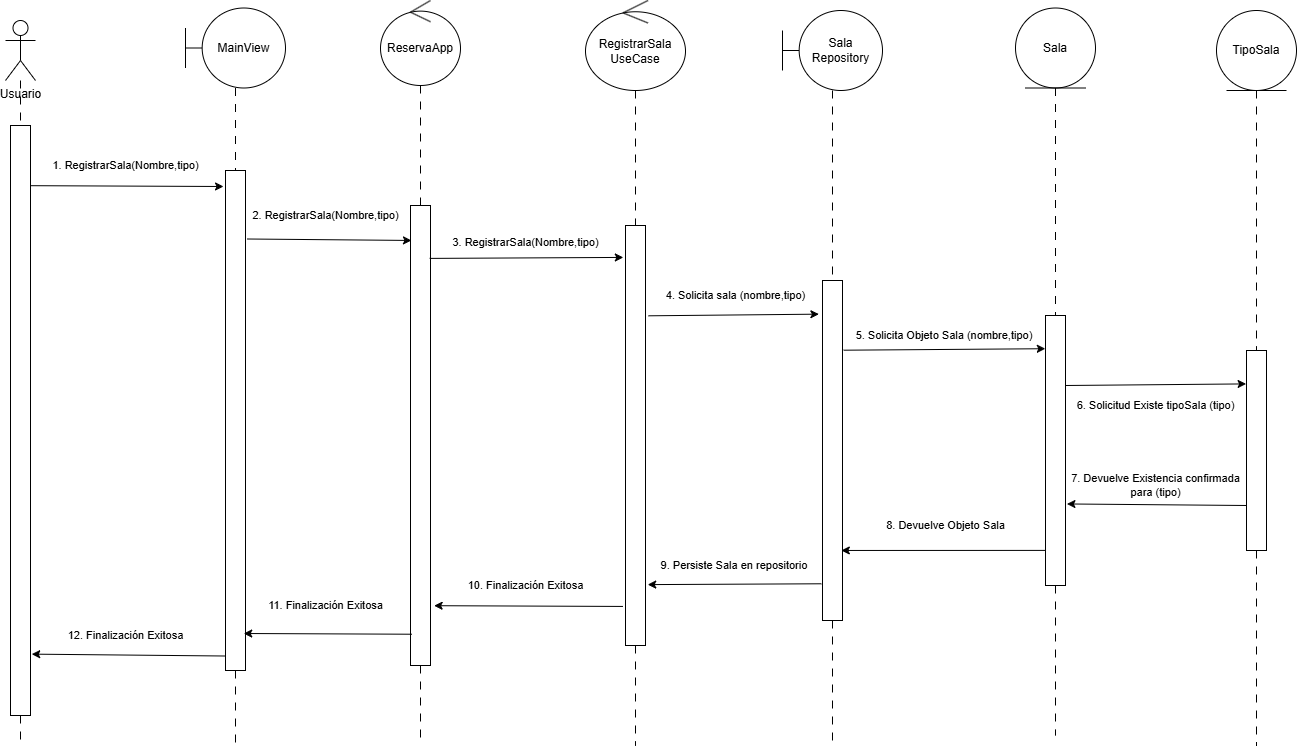

The diagram above was exported from draw.io. Its source (the exported page's mxGraphModel, read from the mxfile embedded in the PNG):
<mxGraphModel dx="1685" dy="503" grid="1" gridSize="10" guides="1" tooltips="1" connect="1" arrows="1" fold="1" page="1" pageScale="1" pageWidth="827" pageHeight="1169" math="0" shadow="0">
  <root>
    <mxCell id="0" />
    <mxCell id="1" parent="0" />
    <mxCell id="YCdbHnMIYDk551Wyg4eZ-10" edge="1" parent="1" source="YCdbHnMIYDk551Wyg4eZ-18" style="edgeStyle=orthogonalEdgeStyle;rounded=0;orthogonalLoop=1;jettySize=auto;html=1;dashed=1;dashPattern=8 8;endArrow=none;endFill=0;">
      <mxGeometry relative="1" as="geometry">
        <Array as="points">
          <mxPoint x="-35" y="799" />
        </Array>
        <mxPoint x="-35" y="800" as="targetPoint" />
      </mxGeometry>
    </mxCell>
    <mxCell id="YCdbHnMIYDk551Wyg4eZ-1" parent="1" style="shape=umlActor;verticalLabelPosition=bottom;verticalAlign=top;html=1;" value="Usuario" vertex="1">
      <mxGeometry height="60" width="30" x="-50" y="75" as="geometry" />
    </mxCell>
    <mxCell id="YCdbHnMIYDk551Wyg4eZ-11" edge="1" parent="1" source="YCdbHnMIYDk551Wyg4eZ-21" style="edgeStyle=orthogonalEdgeStyle;rounded=0;orthogonalLoop=1;jettySize=auto;html=1;endArrow=none;endFill=0;dashed=1;dashPattern=8 8;">
      <mxGeometry relative="1" as="geometry">
        <mxPoint x="180" y="800.941162109375" as="targetPoint" />
      </mxGeometry>
    </mxCell>
    <mxCell id="YCdbHnMIYDk551Wyg4eZ-2" parent="1" style="shape=umlBoundary;whiteSpace=wrap;html=1;" value="MainView" vertex="1">
      <mxGeometry height="80" width="100" x="130" y="62.5" as="geometry" />
    </mxCell>
    <mxCell id="YCdbHnMIYDk551Wyg4eZ-12" edge="1" parent="1" source="YCdbHnMIYDk551Wyg4eZ-23" style="edgeStyle=orthogonalEdgeStyle;rounded=0;orthogonalLoop=1;jettySize=auto;html=1;endArrow=none;endFill=0;dashed=1;dashPattern=8 8;">
      <mxGeometry relative="1" as="geometry">
        <mxPoint x="365" y="800" as="targetPoint" />
      </mxGeometry>
    </mxCell>
    <mxCell id="YCdbHnMIYDk551Wyg4eZ-4" parent="1" style="ellipse;shape=umlControl;whiteSpace=wrap;html=1;" value="ReservaApp" vertex="1">
      <mxGeometry height="85" width="80" x="325" y="55" as="geometry" />
    </mxCell>
    <mxCell id="YCdbHnMIYDk551Wyg4eZ-13" edge="1" parent="1" source="YCdbHnMIYDk551Wyg4eZ-25" style="edgeStyle=orthogonalEdgeStyle;rounded=0;orthogonalLoop=1;jettySize=auto;html=1;endArrow=none;endFill=0;dashed=1;dashPattern=8 8;">
      <mxGeometry relative="1" as="geometry">
        <mxPoint x="580" y="800" as="targetPoint" />
      </mxGeometry>
    </mxCell>
    <mxCell id="YCdbHnMIYDk551Wyg4eZ-5" parent="1" style="ellipse;shape=umlControl;whiteSpace=wrap;html=1;" value="RegistrarSala&lt;div&gt;UseCase&lt;/div&gt;" vertex="1">
      <mxGeometry height="90" width="100" x="530" y="55" as="geometry" />
    </mxCell>
    <mxCell id="YCdbHnMIYDk551Wyg4eZ-14" edge="1" parent="1" source="YCdbHnMIYDk551Wyg4eZ-27" style="edgeStyle=orthogonalEdgeStyle;rounded=0;orthogonalLoop=1;jettySize=auto;html=1;endArrow=none;endFill=0;dashed=1;dashPattern=8 8;">
      <mxGeometry relative="1" as="geometry">
        <mxPoint x="777" y="800" as="targetPoint" />
      </mxGeometry>
    </mxCell>
    <mxCell id="YCdbHnMIYDk551Wyg4eZ-6" parent="1" style="shape=umlBoundary;whiteSpace=wrap;html=1;" value="Sala Repository" vertex="1">
      <mxGeometry height="80" width="100" x="727" y="65" as="geometry" />
    </mxCell>
    <mxCell id="YCdbHnMIYDk551Wyg4eZ-15" edge="1" parent="1" source="YCdbHnMIYDk551Wyg4eZ-29" style="edgeStyle=orthogonalEdgeStyle;rounded=0;orthogonalLoop=1;jettySize=auto;html=1;endArrow=none;endFill=0;dashed=1;dashPattern=8 8;">
      <mxGeometry relative="1" as="geometry">
        <mxPoint x="1000" y="790" as="targetPoint" />
      </mxGeometry>
    </mxCell>
    <mxCell id="YCdbHnMIYDk551Wyg4eZ-7" parent="1" style="ellipse;shape=umlEntity;whiteSpace=wrap;html=1;" value="Sala" vertex="1">
      <mxGeometry height="80" width="80" x="960" y="62.5" as="geometry" />
    </mxCell>
    <mxCell id="YCdbHnMIYDk551Wyg4eZ-16" edge="1" parent="1" source="YCdbHnMIYDk551Wyg4eZ-31" style="edgeStyle=orthogonalEdgeStyle;rounded=0;orthogonalLoop=1;jettySize=auto;html=1;endArrow=none;endFill=0;dashed=1;dashPattern=8 8;">
      <mxGeometry relative="1" as="geometry">
        <mxPoint x="1201" y="800" as="targetPoint" />
      </mxGeometry>
    </mxCell>
    <mxCell id="YCdbHnMIYDk551Wyg4eZ-8" parent="1" style="ellipse;shape=umlEntity;whiteSpace=wrap;html=1;" value="TipoSala" vertex="1">
      <mxGeometry height="80" width="80" x="1161" y="65" as="geometry" />
    </mxCell>
    <mxCell id="YCdbHnMIYDk551Wyg4eZ-22" edge="1" parent="1" source="YCdbHnMIYDk551Wyg4eZ-2" style="edgeStyle=orthogonalEdgeStyle;rounded=0;orthogonalLoop=1;jettySize=auto;html=1;endArrow=none;endFill=0;dashed=1;dashPattern=8 8;" target="YCdbHnMIYDk551Wyg4eZ-21" value="">
      <mxGeometry relative="1" as="geometry">
        <mxPoint x="180" y="143" as="sourcePoint" />
        <mxPoint x="180" y="800.941162109375" as="targetPoint" />
      </mxGeometry>
    </mxCell>
    <mxCell id="YCdbHnMIYDk551Wyg4eZ-21" parent="1" style="rounded=0;whiteSpace=wrap;html=1;" value="" vertex="1">
      <mxGeometry height="500" width="20" x="170" y="225" as="geometry" />
    </mxCell>
    <mxCell id="YCdbHnMIYDk551Wyg4eZ-24" edge="1" parent="1" source="YCdbHnMIYDk551Wyg4eZ-4" style="edgeStyle=orthogonalEdgeStyle;rounded=0;orthogonalLoop=1;jettySize=auto;html=1;endArrow=none;endFill=0;dashed=1;dashPattern=8 8;" target="YCdbHnMIYDk551Wyg4eZ-23" value="">
      <mxGeometry relative="1" as="geometry">
        <mxPoint x="365" y="143" as="sourcePoint" />
        <mxPoint x="365" y="800" as="targetPoint" />
      </mxGeometry>
    </mxCell>
    <mxCell id="YCdbHnMIYDk551Wyg4eZ-23" parent="1" style="rounded=0;whiteSpace=wrap;html=1;" value="" vertex="1">
      <mxGeometry height="460" width="20" x="355" y="260" as="geometry" />
    </mxCell>
    <mxCell id="YCdbHnMIYDk551Wyg4eZ-26" edge="1" parent="1" source="YCdbHnMIYDk551Wyg4eZ-5" style="edgeStyle=orthogonalEdgeStyle;rounded=0;orthogonalLoop=1;jettySize=auto;html=1;endArrow=none;endFill=0;dashed=1;dashPattern=8 8;" target="YCdbHnMIYDk551Wyg4eZ-25" value="">
      <mxGeometry relative="1" as="geometry">
        <mxPoint x="580" y="145" as="sourcePoint" />
        <mxPoint x="580" y="800" as="targetPoint" />
      </mxGeometry>
    </mxCell>
    <mxCell id="YCdbHnMIYDk551Wyg4eZ-25" parent="1" style="rounded=0;whiteSpace=wrap;html=1;" value="" vertex="1">
      <mxGeometry height="420" width="20" x="570" y="280" as="geometry" />
    </mxCell>
    <mxCell id="YCdbHnMIYDk551Wyg4eZ-28" edge="1" parent="1" source="YCdbHnMIYDk551Wyg4eZ-6" style="edgeStyle=orthogonalEdgeStyle;rounded=0;orthogonalLoop=1;jettySize=auto;html=1;endArrow=none;endFill=0;dashed=1;dashPattern=8 8;" target="YCdbHnMIYDk551Wyg4eZ-27" value="">
      <mxGeometry relative="1" as="geometry">
        <mxPoint x="777" y="145" as="sourcePoint" />
        <mxPoint x="777" y="800" as="targetPoint" />
      </mxGeometry>
    </mxCell>
    <mxCell id="YCdbHnMIYDk551Wyg4eZ-27" parent="1" style="rounded=0;whiteSpace=wrap;html=1;" value="" vertex="1">
      <mxGeometry height="340" width="20" x="767" y="335" as="geometry" />
    </mxCell>
    <mxCell id="YCdbHnMIYDk551Wyg4eZ-30" edge="1" parent="1" source="YCdbHnMIYDk551Wyg4eZ-7" style="edgeStyle=orthogonalEdgeStyle;rounded=0;orthogonalLoop=1;jettySize=auto;html=1;endArrow=none;endFill=0;dashed=1;dashPattern=8 8;" target="YCdbHnMIYDk551Wyg4eZ-29" value="">
      <mxGeometry relative="1" as="geometry">
        <mxPoint x="1000" y="143" as="sourcePoint" />
        <mxPoint x="1000" y="790" as="targetPoint" />
      </mxGeometry>
    </mxCell>
    <mxCell id="YCdbHnMIYDk551Wyg4eZ-29" parent="1" style="rounded=0;whiteSpace=wrap;html=1;" value="" vertex="1">
      <mxGeometry height="270" width="20" x="990" y="370" as="geometry" />
    </mxCell>
    <mxCell id="YCdbHnMIYDk551Wyg4eZ-32" edge="1" parent="1" source="YCdbHnMIYDk551Wyg4eZ-8" style="edgeStyle=orthogonalEdgeStyle;rounded=0;orthogonalLoop=1;jettySize=auto;html=1;endArrow=none;endFill=0;dashed=1;dashPattern=8 8;" target="YCdbHnMIYDk551Wyg4eZ-31" value="">
      <mxGeometry relative="1" as="geometry">
        <mxPoint x="1201" y="145" as="sourcePoint" />
        <mxPoint x="1201" y="800" as="targetPoint" />
      </mxGeometry>
    </mxCell>
    <mxCell id="YCdbHnMIYDk551Wyg4eZ-31" parent="1" style="rounded=0;whiteSpace=wrap;html=1;" value="" vertex="1">
      <mxGeometry height="200" width="20" x="1191" y="405" as="geometry" />
    </mxCell>
    <mxCell id="YCdbHnMIYDk551Wyg4eZ-33" edge="1" parent="1" source="YCdbHnMIYDk551Wyg4eZ-18" style="edgeStyle=none;orthogonalLoop=1;jettySize=auto;html=1;rounded=0;exitX=1;exitY=0.102;exitDx=0;exitDy=0;exitPerimeter=0;entryX=-0.099;entryY=0.032;entryDx=0;entryDy=0;entryPerimeter=0;" target="YCdbHnMIYDk551Wyg4eZ-21" value="1. RegistrarSala(Nombre,tipo)">
      <mxGeometry relative="1" width="100" x="-0.0166" y="21" as="geometry">
        <mxPoint as="offset" />
        <Array as="points" />
        <mxPoint x="40" y="240" as="sourcePoint" />
        <mxPoint x="140" y="240" as="targetPoint" />
      </mxGeometry>
    </mxCell>
    <mxCell id="YCdbHnMIYDk551Wyg4eZ-36" edge="1" parent="1" source="YCdbHnMIYDk551Wyg4eZ-1" style="edgeStyle=orthogonalEdgeStyle;rounded=0;orthogonalLoop=1;jettySize=auto;html=1;dashed=1;dashPattern=8 8;endArrow=none;endFill=0;" target="YCdbHnMIYDk551Wyg4eZ-18" value="">
      <mxGeometry relative="1" as="geometry">
        <Array as="points" />
        <mxPoint x="-35" y="135" as="sourcePoint" />
        <mxPoint x="25" y="798.5882209329044" as="targetPoint" />
      </mxGeometry>
    </mxCell>
    <mxCell id="YCdbHnMIYDk551Wyg4eZ-18" parent="1" style="rounded=0;whiteSpace=wrap;html=1;" value="" vertex="1">
      <mxGeometry height="590" width="20" x="-45" y="180" as="geometry" />
    </mxCell>
    <mxCell id="YCdbHnMIYDk551Wyg4eZ-37" edge="1" parent="1" source="YCdbHnMIYDk551Wyg4eZ-21" style="edgeStyle=none;orthogonalLoop=1;jettySize=auto;html=1;rounded=0;exitX=1.098;exitY=0.137;exitDx=0;exitDy=0;exitPerimeter=0;entryX=0.048;entryY=0.076;entryDx=0;entryDy=0;entryPerimeter=0;" target="YCdbHnMIYDk551Wyg4eZ-23" value="2. RegistrarSala(Nombre,tipo)">
      <mxGeometry relative="1" width="100" x="-0.0509" y="24" as="geometry">
        <mxPoint as="offset" />
        <Array as="points" />
        <mxPoint x="190" y="290" as="sourcePoint" />
        <mxPoint x="360" y="291" as="targetPoint" />
      </mxGeometry>
    </mxCell>
    <mxCell id="YCdbHnMIYDk551Wyg4eZ-38" edge="1" parent="1" source="YCdbHnMIYDk551Wyg4eZ-23" style="edgeStyle=none;orthogonalLoop=1;jettySize=auto;html=1;rounded=0;entryX=-0.109;entryY=0.076;entryDx=0;entryDy=0;entryPerimeter=0;exitX=0.959;exitY=0.115;exitDx=0;exitDy=0;exitPerimeter=0;" target="YCdbHnMIYDk551Wyg4eZ-25" value="&lt;div&gt;&lt;br&gt;&lt;/div&gt;3. RegistrarSala(Nombre,tipo)">
      <mxGeometry relative="1" width="100" x="-0.0092" y="22" as="geometry">
        <mxPoint as="offset" />
        <Array as="points" />
        <mxPoint x="410" y="300" as="sourcePoint" />
        <mxPoint x="510" y="300" as="targetPoint" />
      </mxGeometry>
    </mxCell>
    <mxCell id="YCdbHnMIYDk551Wyg4eZ-40" edge="1" parent="1" source="YCdbHnMIYDk551Wyg4eZ-25" style="edgeStyle=none;orthogonalLoop=1;jettySize=auto;html=1;rounded=0;exitX=1.151;exitY=0.215;exitDx=0;exitDy=0;exitPerimeter=0;entryX=-0.179;entryY=0.099;entryDx=0;entryDy=0;entryPerimeter=0;" target="YCdbHnMIYDk551Wyg4eZ-27" value="4. Solicita sala (nombre,tipo)">
      <mxGeometry relative="1" width="100" x="0.0231" y="19" as="geometry">
        <mxPoint as="offset" />
        <Array as="points" />
        <mxPoint x="610" y="370" as="sourcePoint" />
        <mxPoint x="710" y="370" as="targetPoint" />
      </mxGeometry>
    </mxCell>
    <mxCell id="YCdbHnMIYDk551Wyg4eZ-41" edge="1" parent="1" source="YCdbHnMIYDk551Wyg4eZ-27" style="edgeStyle=none;orthogonalLoop=1;jettySize=auto;html=1;rounded=0;exitX=1.061;exitY=0.205;exitDx=0;exitDy=0;exitPerimeter=0;entryX=-0.009;entryY=0.123;entryDx=0;entryDy=0;entryPerimeter=0;" target="YCdbHnMIYDk551Wyg4eZ-29" value="5. Solicita Objeto Sala (nombre,tipo)&amp;nbsp;">
      <mxGeometry relative="1" width="100" x="0.0107" y="14" as="geometry">
        <mxPoint as="offset" />
        <Array as="points" />
        <mxPoint x="800" y="405" as="sourcePoint" />
        <mxPoint x="900" y="405" as="targetPoint" />
      </mxGeometry>
    </mxCell>
    <mxCell id="YCdbHnMIYDk551Wyg4eZ-42" edge="1" parent="1" style="edgeStyle=none;orthogonalLoop=1;jettySize=auto;html=1;rounded=0;entryX=-0.019;entryY=0.167;entryDx=0;entryDy=0;entryPerimeter=0;" target="YCdbHnMIYDk551Wyg4eZ-31" value="6. Solicitud Existe tipoSala (tipo)">
      <mxGeometry relative="1" width="100" x="-0.0055" y="-21" as="geometry">
        <mxPoint as="offset" />
        <Array as="points" />
        <mxPoint x="1010" y="440" as="sourcePoint" />
        <mxPoint x="1110" y="440" as="targetPoint" />
      </mxGeometry>
    </mxCell>
    <mxCell id="YCdbHnMIYDk551Wyg4eZ-43" edge="1" parent="1" source="YCdbHnMIYDk551Wyg4eZ-29" style="edgeStyle=none;orthogonalLoop=1;jettySize=auto;html=1;rounded=0;endArrow=none;endFill=0;startArrow=classic;startFill=1;exitX=1.071;exitY=0.698;exitDx=0;exitDy=0;exitPerimeter=0;" value="7. Devuelve Existencia confirmada&lt;div&gt;para (tipo)&lt;/div&gt;">
      <mxGeometry relative="1" width="100" x="-0.0163" y="19" as="geometry">
        <mxPoint as="offset" />
        <Array as="points" />
        <mxPoint x="1060" y="530" as="sourcePoint" />
        <mxPoint x="1191" y="560" as="targetPoint" />
      </mxGeometry>
    </mxCell>
    <mxCell id="YCdbHnMIYDk551Wyg4eZ-44" edge="1" parent="1" source="YCdbHnMIYDk551Wyg4eZ-27" style="edgeStyle=none;orthogonalLoop=1;jettySize=auto;html=1;rounded=0;endArrow=none;endFill=0;startArrow=classic;startFill=1;exitX=0.941;exitY=0.794;exitDx=0;exitDy=0;exitPerimeter=0;entryX=0;entryY=0.87;entryDx=0;entryDy=0;entryPerimeter=0;" target="YCdbHnMIYDk551Wyg4eZ-29" value="8. Devuelve Objeto Sala">
      <mxGeometry relative="1" width="100" x="0.0205" y="25" as="geometry">
        <mxPoint as="offset" />
        <Array as="points" />
        <mxPoint x="790" y="603" as="sourcePoint" />
        <mxPoint x="970" y="605" as="targetPoint" />
      </mxGeometry>
    </mxCell>
    <mxCell id="YCdbHnMIYDk551Wyg4eZ-45" edge="1" parent="1" source="YCdbHnMIYDk551Wyg4eZ-25" style="edgeStyle=none;orthogonalLoop=1;jettySize=auto;html=1;rounded=0;endArrow=none;endFill=0;startArrow=classic;startFill=1;exitX=1.111;exitY=0.855;exitDx=0;exitDy=0;exitPerimeter=0;entryX=-0.059;entryY=0.892;entryDx=0;entryDy=0;entryPerimeter=0;" target="YCdbHnMIYDk551Wyg4eZ-27" value="9. Persiste Sala en repositorio&amp;nbsp;">
      <mxGeometry relative="1" width="100" x="0.0123" y="19" as="geometry">
        <mxPoint as="offset" />
        <Array as="points" />
        <mxPoint x="600" y="630" as="sourcePoint" />
        <mxPoint x="780" y="632" as="targetPoint" />
      </mxGeometry>
    </mxCell>
    <mxCell id="YCdbHnMIYDk551Wyg4eZ-46" edge="1" parent="1" source="YCdbHnMIYDk551Wyg4eZ-23" style="edgeStyle=none;orthogonalLoop=1;jettySize=auto;html=1;rounded=0;endArrow=none;endFill=0;startArrow=classic;startFill=1;exitX=1.181;exitY=0.87;exitDx=0;exitDy=0;exitPerimeter=0;entryX=-0.129;entryY=0.907;entryDx=0;entryDy=0;entryPerimeter=0;" target="YCdbHnMIYDk551Wyg4eZ-25" value="10. Finalización Exitosa">
      <mxGeometry relative="1" width="100" x="-0.0328" y="21" as="geometry">
        <mxPoint as="offset" />
        <Array as="points" />
        <mxPoint x="375" y="660" as="sourcePoint" />
        <mxPoint x="555" y="662" as="targetPoint" />
      </mxGeometry>
    </mxCell>
    <mxCell id="YCdbHnMIYDk551Wyg4eZ-47" edge="1" parent="1" source="YCdbHnMIYDk551Wyg4eZ-21" style="edgeStyle=none;orthogonalLoop=1;jettySize=auto;html=1;rounded=0;endArrow=none;endFill=0;startArrow=classic;startFill=1;exitX=0.911;exitY=0.926;exitDx=0;exitDy=0;exitPerimeter=0;entryX=0.061;entryY=0.932;entryDx=0;entryDy=0;entryPerimeter=0;" target="YCdbHnMIYDk551Wyg4eZ-23" value="11. Finalización Exitosa">
      <mxGeometry relative="1" width="100" x="-0.0279" y="28" as="geometry">
        <mxPoint as="offset" />
        <Array as="points" />
        <mxPoint x="160" y="675" as="sourcePoint" />
        <mxPoint x="340" y="677" as="targetPoint" />
      </mxGeometry>
    </mxCell>
    <mxCell id="YCdbHnMIYDk551Wyg4eZ-48" edge="1" parent="1" source="YCdbHnMIYDk551Wyg4eZ-18" style="edgeStyle=none;orthogonalLoop=1;jettySize=auto;html=1;rounded=0;endArrow=none;endFill=0;startArrow=classic;startFill=1;exitX=1.061;exitY=0.896;exitDx=0;exitDy=0;exitPerimeter=0;entryX=-0.049;entryY=0.971;entryDx=0;entryDy=0;entryPerimeter=0;" target="YCdbHnMIYDk551Wyg4eZ-21" value="12. Finalización Exitosa">
      <mxGeometry relative="1" width="100" x="-0.0291" y="20" as="geometry">
        <mxPoint as="offset" />
        <Array as="points" />
        <mxPoint x="-10" y="710" as="sourcePoint" />
        <mxPoint x="170" y="712" as="targetPoint" />
      </mxGeometry>
    </mxCell>
  </root>
</mxGraphModel>